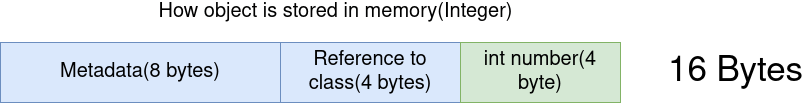

The diagram above was exported from draw.io. Its source (the exported page's mxGraphModel, read from the mxfile embedded in the PNG):
<mxGraphModel dx="1416" dy="756" grid="1" gridSize="10" guides="1" tooltips="1" connect="1" arrows="1" fold="1" page="1" pageScale="1" pageWidth="850" pageHeight="1100" math="0" shadow="0">
  <root>
    <mxCell id="0" />
    <mxCell id="1" parent="0" />
    <mxCell id="aCm2WIbRMXryTOX_E0iK-1" value="&lt;font style=&quot;font-size: 20px&quot;&gt;Metadata(8 bytes)&lt;/font&gt;" style="rounded=0;whiteSpace=wrap;html=1;fillColor=#dae8fc;strokeColor=#6c8ebf;" vertex="1" parent="1">
      <mxGeometry y="160" width="280" height="60" as="geometry" />
    </mxCell>
    <mxCell id="aCm2WIbRMXryTOX_E0iK-2" value="&lt;font style=&quot;font-size: 20px&quot;&gt;Reference to class(4 bytes)&lt;/font&gt;" style="rounded=0;whiteSpace=wrap;html=1;fillColor=#dae8fc;strokeColor=#6c8ebf;" vertex="1" parent="1">
      <mxGeometry x="280" y="160" width="180" height="60" as="geometry" />
    </mxCell>
    <mxCell id="aCm2WIbRMXryTOX_E0iK-3" value="&lt;font style=&quot;font-size: 20px&quot;&gt;How object is stored in memory(Integer) &lt;br&gt;&lt;/font&gt;" style="text;html=1;align=center;verticalAlign=middle;resizable=0;points=[];autosize=1;strokeColor=none;fillColor=none;" vertex="1" parent="1">
      <mxGeometry x="150" y="120" width="370" height="20" as="geometry" />
    </mxCell>
    <mxCell id="aCm2WIbRMXryTOX_E0iK-4" value="&lt;font style=&quot;font-size: 20px&quot;&gt;int number(4 byte)&lt;/font&gt;" style="rounded=0;whiteSpace=wrap;html=1;fillColor=#d5e8d4;strokeColor=#82b366;" vertex="1" parent="1">
      <mxGeometry x="460" y="160" width="160" height="60" as="geometry" />
    </mxCell>
    <mxCell id="aCm2WIbRMXryTOX_E0iK-5" value="&lt;font style=&quot;font-size: 35px&quot;&gt;16 Bytes&lt;br&gt;&lt;/font&gt;" style="text;html=1;align=center;verticalAlign=middle;resizable=0;points=[];autosize=1;strokeColor=none;fillColor=none;" vertex="1" parent="1">
      <mxGeometry x="660" y="175" width="150" height="30" as="geometry" />
    </mxCell>
  </root>
</mxGraphModel>